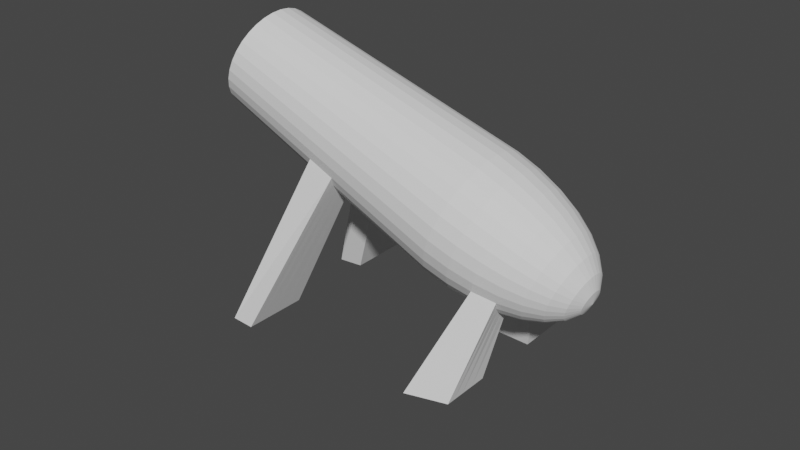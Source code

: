 # Source: Launcher.blend  (saved by Blender 2.80.75; exported with 4.5.12 LTS)
import bpy
from mathutils import Matrix  # noqa: F401  (used for matrix-valued properties, if any)

bpy.ops.wm.read_factory_settings(use_empty=True)
scene = bpy.context.scene
scene.name = 'Scene'

# ---- collections
col_collection = bpy.data.collections.new('Collection'); scene.collection.children.link(col_collection)

# ---- world
world_world = bpy.data.worlds.new('World'); scene.world = world_world
world_world.use_nodes = True; world_world.node_tree.nodes.clear()
_N = world_world.node_tree.nodes; _L = world_world.node_tree.links
n0 = _N.new('ShaderNodeOutputWorld'); n0.name = 'World Output'; n0.location = (300, 300)
n1 = _N.new('ShaderNodeBackground'); n1.name = 'Background'; n1.location = (10, 300)
n1.inputs[0].default_value = (0.05088, 0.05088, 0.05088, 1.0)
_L.new(n1.outputs[0], n0.inputs[0])
n0.is_active_output = True
world_world.color = (0.05088, 0.05088, 0.05088)
world_world.use_sun_shadow = False
world_world.sun_shadow_jitter_overblur = 0.0

# ---- meshes
me_cylinder = bpy.data.meshes.new('Cylinder')
me_cylinder.from_pydata([(0.3109, -0.5, 1.1), (-0.2891, -0.5, 1.1), (0.3109, 0.5, 1.1), (-0.2891, 0.5, 1.1), (0.0, 0.1951, 1.981), (0.0, 0.3827, 1.924), (0.0, 0.5556, 1.831), (0.0, 0.7071, 1.707), (0.0, 0.8315, 1.556), (0.0, 0.9239, 1.383), (0.0, 0.9808, 1.195), (0.0, 1.0, 1.0), (0.03806, 0.1913, 1.981), (0.07466, 0.3753, 1.924), (0.1084, 0.5449, 1.831), (0.1379, 0.6935, 1.707), (0.1622, 0.8155, 1.556), (0.1802, 0.9061, 1.383), (0.1913, 0.9619, 1.195), (0.1951, 0.9808, 1.0), (0.07466, 0.1802, 1.981), (0.1464, 0.3536, 1.924), (0.2126, 0.5133, 1.831), (0.2706, 0.6533, 1.707), (0.3182, 0.7682, 1.556), (0.3536, 0.8536, 1.383), (0.3753, 0.9061, 1.195), (0.3827, 0.9239, 1.0), (0.1084, 0.1622, 1.981), (0.2126, 0.3182, 1.924), (0.3087, 0.4619, 1.831), (0.3928, 0.5879, 1.707), (0.4619, 0.6913, 1.556), (0.5133, 0.7682, 1.383), (0.5449, 0.8155, 1.195), (0.5556, 0.8315, 1.0), (0.1379, 0.1379, 1.981), (0.2706, 0.2706, 1.924), (0.3928, 0.3928, 1.831), (0.5, 0.5, 1.707), (0.5879, 0.5879, 1.556), (0.6533, 0.6533, 1.383), (0.6935, 0.6935, 1.195), (0.7071, 0.7071, 1.0), (0.1622, 0.1084, 1.981), (0.3182, 0.2126, 1.924), (0.4619, 0.3087, 1.831), (0.5879, 0.3928, 1.707), (0.6913, 0.4619, 1.556), (0.7682, 0.5133, 1.383), (0.8155, 0.5449, 1.195), (0.8315, 0.5556, 1.0), (0.1802, 0.07466, 1.981), (0.3536, 0.1464, 1.924), (0.5133, 0.2126, 1.831), (0.6533, 0.2706, 1.707), (0.7682, 0.3182, 1.556), (0.8536, 0.3536, 1.383), (0.9061, 0.3753, 1.195), (0.9239, 0.3827, 1.0), (0.1913, 0.03806, 1.981), (0.3753, 0.07466, 1.924), (0.5449, 0.1084, 1.831), (0.6935, 0.1379, 1.707), (0.8155, 0.1622, 1.556), (0.9061, 0.1802, 1.383), (0.9619, 0.1913, 1.195), (0.9808, 0.1951, 1.0), (0.1951, -3.266e-07, 1.981), (0.3827, -3.192e-07, 1.924), (0.5556, -3.117e-07, 1.831), (0.7071, -3.192e-07, 1.707), (0.8315, -3.341e-07, 1.556), (0.9239, -2.745e-07, 1.383), (0.9808, -3.937e-07, 1.195), (1.0, -3.788e-07, 1.0), (0.1913, -0.03806, 1.981), (0.3753, -0.07466, 1.924), (0.5449, -0.1084, 1.831), (0.6935, -0.138, 1.707), (0.8155, -0.1622, 1.556), (0.9061, -0.1802, 1.383), (0.9619, -0.1913, 1.195), (0.9808, -0.1951, 1.0), (0.1802, -0.07466, 1.981), (0.3536, -0.1464, 1.924), (0.5133, -0.2126, 1.831), (0.6533, -0.2706, 1.707), (0.7682, -0.3182, 1.556), (0.8536, -0.3536, 1.383), (0.9061, -0.3753, 1.195), (0.9239, -0.3827, 1.0), (0.1622, -0.1084, 1.981), (0.3182, -0.2126, 1.924), (0.4619, -0.3087, 1.831), (0.5879, -0.3928, 1.707), (0.6913, -0.4619, 1.556), (0.7682, -0.5133, 1.383), (0.8155, -0.5449, 1.195), (0.8315, -0.5556, 1.0), (0.1379, -0.138, 1.981), (0.2706, -0.2706, 1.924), (0.3928, -0.3928, 1.831), (0.5, -0.5, 1.707), (0.5879, -0.5879, 1.556), (0.6533, -0.6533, 1.383), (0.6935, -0.6935, 1.195), (0.7071, -0.7071, 1.0), (0.1084, -0.1622, 1.981), (0.2126, -0.3182, 1.924), (0.3087, -0.4619, 1.831), (0.3928, -0.5879, 1.707), (0.4619, -0.6913, 1.556), (0.5133, -0.7682, 1.383), (0.5449, -0.8155, 1.195), (0.5556, -0.8315, 1.0), (0.07466, -0.1802, 1.981), (0.1464, -0.3536, 1.924), (0.2126, -0.5133, 1.831), (0.2706, -0.6533, 1.707), (0.3182, -0.7682, 1.556), (0.3536, -0.8536, 1.383), (0.3753, -0.9061, 1.195), (0.3827, -0.9239, 1.0), (0.03806, -0.1913, 1.981), (0.07466, -0.3753, 1.924), (0.1084, -0.5449, 1.831), (0.1379, -0.6935, 1.707), (0.1622, -0.8155, 1.556), (0.1802, -0.9061, 1.383), (0.1913, -0.9619, 1.195), (0.1951, -0.9808, 1.0), (-7.212e-09, -0.1951, 1.981), (4.122e-08, -0.3827, 1.924), (2.632e-08, -0.5556, 1.831), (-2.584e-08, -0.7071, 1.707), (-8.544e-08, -0.8315, 1.556), (6.357e-08, -0.9239, 1.383), (-8.544e-08, -0.9808, 1.195), (-1.003e-07, -1.0, 1.0), (-0.03806, -0.1913, 1.981), (-0.07466, -0.3753, 1.924), (-0.1084, -0.5449, 1.831), (-0.1379, -0.6935, 1.707), (-0.1622, -0.8155, 1.556), (-0.1802, -0.9061, 1.383), (-0.1913, -0.9619, 1.195), (-0.1951, -0.9808, 1.0), (-0.07466, -0.1802, 1.981), (-0.1464, -0.3536, 1.924), (-0.2126, -0.5133, 1.831), (-0.2706, -0.6533, 1.707), (-0.3182, -0.7682, 1.556), (-0.3536, -0.8536, 1.383), (-0.3753, -0.9061, 1.195), (-0.3827, -0.9239, 1.0), (-0.1084, -0.1622, 1.981), (-0.2126, -0.3182, 1.924), (-0.3087, -0.4619, 1.831), (-0.3928, -0.5879, 1.707), (-0.4619, -0.6913, 1.556), (-0.5133, -0.7682, 1.383), (-0.5449, -0.8155, 1.195), (-0.5556, -0.8315, 1.0), (-2.304e-07, -5.562e-07, 2.0), (-0.1379, -0.138, 1.981), (-0.2706, -0.2706, 1.924), (-0.3928, -0.3928, 1.831), (-0.5, -0.5, 1.707), (-0.5879, -0.5879, 1.556), (-0.6533, -0.6533, 1.383), (-0.6935, -0.6935, 1.195), (-0.7071, -0.7071, 1.0), (-0.1622, -0.1084, 1.981), (-0.3182, -0.2126, 1.924), (-0.4619, -0.3087, 1.831), (-0.5879, -0.3928, 1.707), (-0.6913, -0.4619, 1.556), (-0.7682, -0.5133, 1.383), (-0.8155, -0.5449, 1.195), (-0.8315, -0.5556, 1.0), (-0.1802, -0.07466, 1.981), (-0.3536, -0.1464, 1.924), (-0.5133, -0.2126, 1.831), (-0.6533, -0.2706, 1.707), (-0.7682, -0.3182, 1.556), (-0.8536, -0.3536, 1.383), (-0.9061, -0.3753, 1.195), (-0.9239, -0.3827, 1.0), (-0.1913, -0.03806, 1.981), (-0.3753, -0.07466, 1.924), (-0.5449, -0.1084, 1.831), (-0.6935, -0.1379, 1.707), (-0.8155, -0.1622, 1.556), (-0.9061, -0.1802, 1.383), (-0.9619, -0.1913, 1.195), (-0.9808, -0.1951, 1.0), (-0.1951, -3.117e-07, 1.981), (-0.3827, -2.819e-07, 1.924), (-0.5556, -2.819e-07, 1.831), (-0.7071, -1.851e-07, 1.707), (-0.8315, -1.404e-07, 1.556), (-0.9239, -3.192e-07, 1.383), (-0.9808, -9.567e-08, 1.195), (-1.0, -1.404e-07, 1.0), (-0.1913, 0.03806, 1.981), (-0.3753, 0.07466, 1.924), (-0.5449, 0.1084, 1.831), (-0.6935, 0.1379, 1.707), (-0.8155, 0.1622, 1.556), (-0.9061, 0.1802, 1.383), (-0.9619, 0.1913, 1.195), (-0.9808, 0.1951, 1.0), (-0.1802, 0.07466, 1.981), (-0.3536, 0.1464, 1.924), (-0.5133, 0.2126, 1.831), (-0.6533, 0.2706, 1.707), (-0.7682, 0.3182, 1.556), (-0.8536, 0.3536, 1.383), (-0.9061, 0.3753, 1.195), (-0.9239, 0.3827, 1.0), (-0.1622, 0.1084, 1.981), (-0.3182, 0.2126, 1.924), (-0.4619, 0.3087, 1.831), (-0.5879, 0.3928, 1.707), (-0.6913, 0.4619, 1.556), (-0.7682, 0.5133, 1.383), (-0.8155, 0.5449, 1.195), (-0.8315, 0.5556, 1.0), (-0.1379, 0.1379, 1.981), (-0.2706, 0.2706, 1.924), (-0.3928, 0.3928, 1.831), (-0.5, 0.5, 1.707), (-0.5879, 0.5879, 1.556), (-0.6533, 0.6533, 1.383), (-0.6935, 0.6935, 1.195), (-0.7071, 0.7071, 1.0), (-0.1084, 0.1622, 1.981), (-0.2126, 0.3182, 1.924), (-0.3087, 0.4619, 1.831), (-0.3928, 0.5879, 1.707), (-0.4619, 0.6913, 1.556), (-0.5133, 0.7682, 1.383), (-0.5449, 0.8155, 1.195), (-0.5556, 0.8315, 1.0), (-0.07466, 0.1802, 1.981), (-0.1464, 0.3536, 1.924), (-0.2126, 0.5133, 1.831), (-0.2706, 0.6533, 1.707), (-0.3182, 0.7682, 1.556), (-0.3536, 0.8536, 1.383), (-0.3753, 0.9061, 1.195), (-0.3827, 0.9239, 1.0), (-0.03806, 0.1913, 1.981), (-0.07466, 0.3753, 1.924), (-0.1084, 0.5449, 1.831), (-0.1379, 0.6935, 1.707), (-0.1622, 0.8155, 1.556), (-0.1802, 0.9061, 1.383), (-0.1913, 0.9619, 1.195), (-0.1951, 0.9808, 1.0), (2.261e-08, 0.8, -1.0), (0.1561, 0.7846, -1.0), (0.3061, 0.7391, -1.0), (0.4445, 0.6652, -1.0), (0.5657, 0.5657, -1.0), (0.6652, 0.4445, -1.0), (0.7391, 0.3061, -1.0), (0.7846, 0.1561, -1.0), (0.8, 1.174e-07, -1.0), (0.7846, -0.1561, -1.0), (0.7391, -0.3061, -1.0), (0.6652, -0.4445, -1.0), (0.5657, -0.5657, -1.0), (0.4445, -0.6652, -1.0), (0.3061, -0.7391, -1.0), (0.1561, -0.7846, -1.0), (-2.381e-07, -0.8, -1.0), (-0.1561, -0.7846, -1.0), (-0.3061, -0.7391, -1.0), (-0.4445, -0.6652, -1.0), (-0.5657, -0.5657, -1.0), (-0.6652, -0.4445, -1.0), (-0.7391, -0.3061, -1.0), (-0.7846, -0.1561, -1.0), (-0.8, 8.295e-07, -1.0), (-0.7846, 0.1561, -1.0), (-0.7391, 0.3061, -1.0), (-0.6652, 0.4445, -1.0), (-0.5657, 0.5657, -1.0), (-0.4445, 0.6652, -1.0), (-0.3061, 0.7391, -1.0), (-0.1561, 0.7846, -1.0), (0.5972, -0.5, -1.0), (0.5972, 0.5, -1.0), (-0.5755, -0.5, -1.0), (-0.5755, 0.5, -1.0), (-0.5755, 0.2869, -1.0), (0.9154, 0.1821, 0.3333), (0.85, 0.1691, -0.3333), (0.9333, -2.134e-07, 0.3333), (0.8667, -4.8e-08, -0.3333), (0.9154, -0.1821, 0.3333), (0.85, -0.1691, -0.3333), (0.8623, -0.3572, 0.3333), (0.8007, -0.3317, -0.3333), (0.776, -0.5185, 0.3333), (0.7206, -0.4815, -0.3333), (0.66, -0.66, 0.3333), (0.6128, -0.6128, -0.3333), (0.5185, -0.776, 0.3333), (0.4815, -0.7206, -0.3333), (0.3572, -0.8623, 0.3333), (0.3317, -0.8007, -0.3333), (0.1821, -0.9154, 0.3333), (0.1691, -0.85, -0.3333), (-1.463e-07, -0.9333, 0.3333), (-1.922e-07, -0.8667, -0.3333), (0.8623, 0.3572, 0.3333), (0.8007, 0.3317, -0.3333), (0.776, 0.5185, 0.3333), (0.7206, 0.4815, -0.3333), (0.66, 0.66, 0.3333), (0.6128, 0.6128, -0.3333), (0.5185, 0.776, 0.3333), (0.4815, 0.7206, -0.3333), (0.3572, 0.8623, 0.3333), (0.3317, 0.8007, -0.3333), (0.1821, 0.9154, 0.3333), (0.1691, 0.85, -0.3333), (7.536e-09, 0.9333, 0.3333), (1.507e-08, 0.8667, -0.3333), (-0.1821, 0.9154, 0.3333), (-0.1691, 0.85, -0.3333), (-0.3572, 0.8623, 0.3333), (-0.3317, 0.8007, -0.3333), (-0.5185, 0.776, 0.3333), (-0.4815, 0.7206, -0.3333), (-0.66, 0.66, 0.3333), (-0.6128, 0.6128, -0.3333), (-0.776, 0.5185, 0.3333), (-0.7206, 0.4815, -0.3333), (-0.8623, 0.3572, 0.3333), (-0.8007, 0.3317, -0.3333), (-0.9154, 0.1821, 0.3333), (-0.85, 0.1691, -0.3333), (-0.9333, 1.829e-07, 0.3333), (-0.8667, 5.062e-07, -0.3333), (-0.9154, -0.1821, 0.3333), (-0.85, -0.1691, -0.3333), (-0.8623, -0.3572, 0.3333), (-0.8007, -0.3317, -0.3333), (-0.776, -0.5185, 0.3333), (-0.7206, -0.4815, -0.3333), (-0.66, -0.66, 0.3333), (-0.6128, -0.6128, -0.3333), (-0.5185, -0.776, 0.3333), (-0.4815, -0.7206, -0.3333), (-0.3572, -0.8623, 0.3333), (-0.3317, -0.8007, -0.3333), (-0.1821, -0.9154, 0.3333), (-0.1691, -0.85, -0.3333), (1.75, 1.303, 1.647), (2.0, 1.447, 1.353), (1.75, 1.172, 1.647), (2.0, 1.303, 1.353), (1.75, 0.997, 1.647), (2.0, 1.108, 1.353), (1.75, 0.7833, 1.647), (2.0, 0.8704, 1.353), (1.75, 0.5396, 1.647), (2.0, 0.5995, 1.353), (1.75, -0.5396, 1.647), (2.0, -0.5995, 1.353), (1.75, -0.7833, 1.647), (2.0, -0.8704, 1.353), (1.75, -0.997, 1.647), (2.0, -1.108, 1.353), (1.75, -1.172, 1.647), (2.0, -1.303, 1.353), (1.75, -1.303, 1.647), (2.0, -1.447, 1.353), (0.8936, 0.1777, 0.1111), (0.8718, 0.1734, -0.1111), (0.9111, -1.583e-07, 0.1111), (0.8889, -1.031e-07, -0.1111), (0.8936, -0.1777, 0.1111), (0.8718, -0.1734, -0.1111), (0.8418, -0.3487, 0.1111), (0.8212, -0.3402, -0.1111), (0.7576, -0.5062, 0.1111), (0.7391, -0.4938, -0.1111), (0.6443, -0.6443, 0.1111), (0.6285, -0.6285, -0.1111), (0.5062, -0.7576, 0.1111), (0.4938, -0.7391, -0.1111), (0.3487, -0.8418, 0.1111), (0.3402, -0.8212, -0.1111), (0.1777, -0.8936, 0.1111), (0.1734, -0.8718, -0.1111), (-1.616e-07, -0.9111, 0.1111), (-1.769e-07, -0.8889, -0.1111), (0.8418, 0.3487, 0.1111), (0.8212, 0.3402, -0.1111), (0.7576, 0.5062, 0.1111), (0.7391, 0.4938, -0.1111), (0.6443, 0.6443, 0.1111), (0.6285, 0.6285, -0.1111), (0.5062, 0.7576, 0.1111), (0.4938, 0.7391, -0.1111), (0.3487, 0.8418, 0.1111), (0.3402, 0.8212, -0.1111), (0.1777, 0.8936, 0.1111), (0.1734, 0.8718, -0.1111), (1.005e-08, 0.9111, 0.1111), (1.256e-08, 0.8889, -0.1111), (-0.1777, 0.8936, 0.1111), (-0.1734, 0.8718, -0.1111), (-0.3487, 0.8418, 0.1111), (-0.3402, 0.8212, -0.1111), (-0.5062, 0.7576, 0.1111), (-0.4938, 0.7391, -0.1111), (-0.6443, 0.6443, 0.1111), (-0.6285, 0.6285, -0.1111), (-0.7576, 0.5062, 0.1111), (-0.7391, 0.4938, -0.1111), (-0.8418, 0.3487, 0.1111), (-0.8212, 0.3402, -0.1111), (-0.8936, 0.1777, 0.1111), (-0.8718, 0.1734, -0.1111), (-0.9111, 2.907e-07, 0.1111), (-0.8889, 3.984e-07, -0.1111), (-0.8936, -0.1777, 0.1111), (-0.8718, -0.1734, -0.1111), (-0.8418, -0.3487, 0.1111), (-0.8212, -0.3402, -0.1111), (-0.7576, -0.5062, 0.1111), (-0.7391, -0.4938, -0.1111), (-0.6443, -0.6443, 0.1111), (-0.6285, -0.6285, -0.1111), (-0.5062, -0.7576, 0.1111), (-0.4938, -0.7391, -0.1111), (-0.3487, -0.8418, 0.1111), (-0.3402, -0.8212, -0.1111), (-0.1777, -0.8936, 0.1111), (-0.1734, -0.8718, -0.1111), (2.848, -0.6973, 0.09029), (3.002, -0.6803, -0.09029), (2.848, -1.012, 0.09029), (3.002, -0.9877, -0.09029), (2.848, -1.289, 0.09029), (3.002, -1.257, -0.09029), (2.848, -1.515, 0.09029), (3.002, -1.478, -0.09029), (2.848, -1.684, 0.09029), (3.002, -1.642, -0.09029), (2.848, 0.6973, 0.09029), (3.002, 0.6803, -0.09029), (2.848, 1.012, 0.09029), (3.002, 0.9877, -0.09029), (2.848, 1.289, 0.09029), (3.002, 1.257, -0.09029), (2.848, 1.515, 0.09029), (3.002, 1.478, -0.09029), (2.848, 1.684, 0.09029), (3.002, 1.642, -0.09029)], [], [(2, 0, 1, 3), (0, 293, 295, 1), (3, 1, 295, 297, 296), (6, 5, 13, 14), (7, 6, 14, 15), (8, 7, 15, 16), (9, 8, 16, 17), (10, 9, 17, 18), (11, 10, 18, 19), (4, 164, 12), (5, 4, 12, 13), (13, 12, 20, 21), (14, 13, 21, 22), (15, 14, 22, 23), (16, 15, 23, 24), (17, 16, 24, 25), (18, 17, 25, 26), (19, 18, 26, 27), (12, 164, 20), (41, 33, 365, 367), (26, 25, 33, 34), (27, 26, 34, 35), (20, 164, 28), (21, 20, 28, 29), (22, 21, 29, 30), (23, 22, 30, 31), (24, 23, 31, 32), (29, 28, 36, 37), (30, 29, 37, 38), (31, 30, 38, 39), (32, 31, 39, 40), (56, 57, 371, 370), (34, 33, 41, 42), (35, 34, 42, 43), (28, 164, 36), (57, 49, 369, 371), (42, 41, 49, 50), (43, 42, 50, 51), (36, 164, 44), (37, 36, 44, 45), (38, 37, 45, 46), (39, 38, 46, 47), (40, 39, 47, 48), (46, 45, 53, 54), (47, 46, 54, 55), (48, 47, 55, 56), (25, 24, 362, 363), (50, 49, 57, 58), (51, 50, 58, 59), (44, 164, 52), (45, 44, 52, 53), (58, 57, 65, 66), (59, 58, 66, 67), (52, 164, 60), (53, 52, 60, 61), (54, 53, 61, 62), (55, 54, 62, 63), (56, 55, 63, 64), (57, 56, 64, 65), (63, 62, 70, 71), (64, 63, 71, 72), (65, 64, 72, 73), (66, 65, 73, 74), (67, 66, 74, 75), (60, 164, 68), (61, 60, 68, 69), (62, 61, 69, 70), (75, 74, 82, 83), (68, 164, 76), (69, 68, 76, 77), (70, 69, 77, 78), (71, 70, 78, 79), (72, 71, 79, 80), (73, 72, 80, 81), (74, 73, 81, 82), (79, 78, 86, 87), (80, 79, 87, 88), (81, 80, 88, 89), (82, 81, 89, 90), (83, 82, 90, 91), (76, 164, 84), (77, 76, 84, 85), (78, 77, 85, 86), (91, 90, 98, 99), (84, 164, 92), (85, 84, 92, 93), (86, 85, 93, 94), (87, 86, 94, 95), (88, 87, 95, 96), (32, 40, 366, 364), (90, 89, 97, 98), (96, 95, 103, 104), (121, 113, 379, 381), (98, 97, 105, 106), (99, 98, 106, 107), (92, 164, 100), (93, 92, 100, 101), (94, 93, 101, 102), (95, 94, 102, 103), (100, 164, 108), (101, 100, 108, 109), (102, 101, 109, 110), (103, 102, 110, 111), (104, 103, 111, 112), (105, 97, 375, 377), (106, 105, 113, 114), (107, 106, 114, 115), (112, 111, 119, 120), (48, 56, 370, 368), (114, 113, 121, 122), (115, 114, 122, 123), (108, 164, 116), (109, 108, 116, 117), (110, 109, 117, 118), (111, 110, 118, 119), (117, 116, 124, 125), (118, 117, 125, 126), (119, 118, 126, 127), (120, 119, 127, 128), (121, 120, 128, 129), (122, 121, 129, 130), (123, 122, 130, 131), (116, 164, 124), (129, 128, 136, 137), (130, 129, 137, 138), (131, 130, 138, 139), (124, 164, 132), (125, 124, 132, 133), (126, 125, 133, 134), (127, 126, 134, 135), (128, 127, 135, 136), (134, 133, 141, 142), (135, 134, 142, 143), (136, 135, 143, 144), (137, 136, 144, 145), (138, 137, 145, 146), (139, 138, 146, 147), (132, 164, 140), (133, 132, 140, 141), (146, 145, 153, 154), (147, 146, 154, 155), (140, 164, 148), (141, 140, 148, 149), (142, 141, 149, 150), (143, 142, 150, 151), (144, 143, 151, 152), (145, 144, 152, 153), (150, 149, 157, 158), (151, 150, 158, 159), (152, 151, 159, 160), (153, 152, 160, 161), (154, 153, 161, 162), (155, 154, 162, 163), (148, 164, 156), (149, 148, 156, 157), (162, 161, 170, 171), (163, 162, 171, 172), (156, 164, 165), (157, 156, 165, 166), (158, 157, 166, 167), (159, 158, 167, 168), (160, 159, 168, 169), (161, 160, 169, 170), (168, 167, 175, 176), (169, 168, 176, 177), (170, 169, 177, 178), (171, 170, 178, 179), (172, 171, 179, 180), (165, 164, 173), (166, 165, 173, 174), (167, 166, 174, 175), (180, 179, 187, 188), (173, 164, 181), (174, 173, 181, 182), (175, 174, 182, 183), (176, 175, 183, 184), (177, 176, 184, 185), (178, 177, 185, 186), (179, 178, 186, 187), (184, 183, 191, 192), (185, 184, 192, 193), (186, 185, 193, 194), (187, 186, 194, 195), (188, 187, 195, 196), (181, 164, 189), (182, 181, 189, 190), (183, 182, 190, 191), (196, 195, 203, 204), (189, 164, 197), (190, 189, 197, 198), (191, 190, 198, 199), (192, 191, 199, 200), (193, 192, 200, 201), (194, 193, 201, 202), (195, 194, 202, 203), (201, 200, 208, 209), (202, 201, 209, 210), (203, 202, 210, 211), (204, 203, 211, 212), (197, 164, 205), (198, 197, 205, 206), (199, 198, 206, 207), (200, 199, 207, 208), (206, 205, 213, 214), (207, 206, 214, 215), (208, 207, 215, 216), (209, 208, 216, 217), (210, 209, 217, 218), (211, 210, 218, 219), (212, 211, 219, 220), (205, 164, 213), (218, 217, 225, 226), (219, 218, 226, 227), (220, 219, 227, 228), (213, 164, 221), (214, 213, 221, 222), (215, 214, 222, 223), (216, 215, 223, 224), (217, 216, 224, 225), (222, 221, 229, 230), (223, 222, 230, 231), (224, 223, 231, 232), (225, 224, 232, 233), (226, 225, 233, 234), (227, 226, 234, 235), (228, 227, 235, 236), (221, 164, 229), (234, 233, 241, 242), (235, 234, 242, 243), (236, 235, 243, 244), (229, 164, 237), (230, 229, 237, 238), (231, 230, 238, 239), (232, 231, 239, 240), (233, 232, 240, 241), (239, 238, 246, 247), (240, 239, 247, 248), (241, 240, 248, 249), (242, 241, 249, 250), (243, 242, 250, 251), (244, 243, 251, 252), (237, 164, 245), (238, 237, 245, 246), (251, 250, 258, 259), (252, 251, 259, 260), (245, 164, 253), (246, 245, 253, 254), (247, 246, 254, 255), (248, 247, 255, 256), (249, 248, 256, 257), (250, 249, 257, 258), (255, 254, 5, 6), (256, 255, 6, 7), (257, 256, 7, 8), (258, 257, 8, 9), (259, 258, 9, 10), (260, 259, 10, 11), (253, 164, 4), (254, 253, 4, 5), (301, 269, 268, 299), (303, 270, 269, 301), (305, 271, 270, 303), (307, 272, 271, 305), (309, 273, 272, 307), (311, 274, 273, 309), (313, 275, 274, 311), (315, 276, 275, 313), (317, 277, 276, 315), (261, 262, 263, 264, 265, 266, 267, 268, 269, 270, 271, 272, 273, 293, 294, 296, 297, 287, 288, 289, 290, 291, 292), (299, 268, 267, 319), (319, 267, 266, 321), (321, 266, 265, 323), (323, 265, 264, 325), (325, 264, 263, 327), (327, 263, 262, 329), (329, 262, 261, 331), (331, 261, 292, 333), (333, 292, 291, 335), (335, 291, 290, 337), (337, 290, 289, 339), (339, 289, 288, 341), (341, 288, 287, 343), (343, 287, 286, 345), (345, 286, 285, 347), (347, 285, 284, 349), (349, 284, 283, 351), (351, 283, 282, 353), (353, 282, 281, 355), (355, 281, 280, 357), (357, 280, 279, 359), (359, 279, 278, 361), (361, 278, 277, 317), (294, 2, 3, 296), (287, 297, 295, 293, 273, 274, 275, 276, 277, 278, 279, 280, 281, 282, 283, 284, 285, 286), (293, 0, 2, 294), (147, 360, 316, 139), (445, 361, 317, 401), (155, 358, 360, 147), (443, 359, 361, 445), (163, 356, 358, 155), (441, 357, 359, 443), (172, 354, 356, 163), (439, 355, 357, 441), (180, 352, 354, 172), (437, 353, 355, 439), (188, 350, 352, 180), (435, 351, 353, 437), (196, 348, 350, 188), (433, 349, 351, 435), (204, 346, 348, 196), (431, 347, 349, 433), (212, 344, 346, 204), (429, 345, 347, 431), (220, 342, 344, 212), (427, 343, 345, 429), (228, 340, 342, 220), (425, 341, 343, 427), (236, 338, 340, 228), (423, 339, 341, 425), (244, 336, 338, 236), (421, 337, 339, 423), (252, 334, 336, 244), (419, 335, 337, 421), (260, 332, 334, 252), (417, 333, 335, 419), (11, 330, 332, 260), (415, 331, 333, 417), (19, 328, 330, 11), (413, 329, 331, 415), (27, 326, 328, 19), (411, 327, 329, 413), (35, 324, 326, 27), (409, 325, 327, 411), (43, 322, 324, 35), (407, 323, 325, 409), (51, 320, 322, 43), (405, 321, 323, 407), (59, 318, 320, 51), (403, 319, 321, 405), (67, 298, 318, 59), (383, 299, 319, 403), (139, 316, 314, 131), (401, 317, 315, 399), (131, 314, 312, 123), (399, 315, 313, 397), (123, 312, 310, 115), (397, 313, 311, 395), (115, 310, 308, 107), (395, 311, 309, 393), (107, 308, 306, 99), (393, 309, 307, 391), (99, 306, 304, 91), (391, 307, 305, 389), (91, 304, 302, 83), (389, 305, 303, 387), (83, 302, 300, 75), (387, 303, 301, 385), (75, 300, 298, 67), (385, 301, 299, 383), (363, 362, 364, 365), (365, 364, 366, 367), (367, 366, 368, 369), (369, 368, 370, 371), (373, 372, 374, 375), (375, 374, 376, 377), (377, 376, 378, 379), (379, 378, 380, 381), (89, 88, 372, 373), (120, 121, 381, 380), (104, 112, 378, 376), (33, 25, 363, 365), (88, 96, 374, 372), (49, 41, 367, 369), (113, 105, 377, 379), (24, 32, 364, 362), (97, 89, 373, 375), (40, 48, 368, 366), (96, 104, 376, 374), (112, 120, 380, 378), (300, 384, 382, 298), (384, 385, 383, 382), (302, 386, 384, 300), (386, 387, 385, 384), (304, 388, 386, 302), (388, 389, 387, 386), (306, 390, 388, 304), (402, 403, 457, 456), (308, 392, 390, 306), (405, 407, 461, 459), (310, 394, 392, 308), (390, 392, 450, 448), (312, 396, 394, 310), (406, 404, 458, 460), (314, 398, 396, 312), (398, 399, 397, 396), (316, 400, 398, 314), (400, 401, 399, 398), (298, 382, 402, 318), (382, 383, 403, 402), (318, 402, 404, 320), (391, 389, 447, 449), (320, 404, 406, 322), (403, 405, 459, 457), (322, 406, 408, 324), (388, 390, 448, 446), (324, 408, 410, 326), (397, 395, 453, 455), (326, 410, 412, 328), (410, 411, 413, 412), (328, 412, 414, 330), (412, 413, 415, 414), (330, 414, 416, 332), (414, 415, 417, 416), (332, 416, 418, 334), (416, 417, 419, 418), (334, 418, 420, 336), (418, 419, 421, 420), (336, 420, 422, 338), (420, 421, 423, 422), (338, 422, 424, 340), (422, 423, 425, 424), (340, 424, 426, 342), (424, 425, 427, 426), (342, 426, 428, 344), (426, 427, 429, 428), (344, 428, 430, 346), (428, 429, 431, 430), (346, 430, 432, 348), (430, 431, 433, 432), (348, 432, 434, 350), (432, 433, 435, 434), (350, 434, 436, 352), (434, 435, 437, 436), (352, 436, 438, 354), (436, 437, 439, 438), (354, 438, 440, 356), (438, 439, 441, 440), (356, 440, 442, 358), (440, 441, 443, 442), (358, 442, 444, 360), (442, 443, 445, 444), (360, 444, 400, 316), (444, 445, 401, 400), (448, 449, 447, 446), (450, 451, 449, 448), (452, 453, 451, 450), (454, 455, 453, 452), (456, 457, 459, 458), (458, 459, 461, 460), (460, 461, 463, 462), (462, 463, 465, 464), (393, 391, 449, 451), (408, 406, 460, 462), (411, 410, 464, 465), (389, 388, 446, 447), (392, 394, 452, 450), (407, 409, 463, 461), (396, 397, 455, 454), (395, 393, 451, 453), (410, 408, 462, 464), (394, 396, 454, 452), (409, 411, 465, 463), (404, 402, 456, 458)])
_uv = me_cylinder.uv_layers.new(name='UVMap')
_uv.uv.foreach_set('vector', [0.375, 0.5, 0.375, 0.75, 0.625, 0.75, 0.625, 0.5, 0.375, 0.75, 0.375, 0.9886, 0.625, 0.9886, 0.625, 0.75, 0.625, 0.5, 0.625, 0.75, 0.8636, 0.75, 0.8636, 0.5533, 0.8636, 0.5, 0.75, 0.8125, 0.75, 0.875, 0.7188, 0.875, 0.7188, 0.8125, 0.75, 0.75, 0.75, 0.8125, 0.7188, 0.8125, 0.7188, 0.75, 0.75, 0.6875, 0.75, 0.75, 0.7188, 0.75, 0.7188, 0.6875, 0.75, 0.625, 0.75, 0.6875, 0.7188, 0.6875, 0.7188, 0.625, 0.75, 0.5625, 0.75, 0.625, 0.7188, 0.625, 0.7188, 0.5625, 0.75, 0.5, 0.75, 0.5625, 0.7188, 0.5625, 0.7188, 0.5, 0.75, 0.9375, 0.7344, 1.0, 0.7187, 0.9375, 0.75, 0.875, 0.75, 0.9375, 0.7187, 0.9375, 0.7188, 0.875, 0.7188, 0.875, 0.7187, 0.9375, 0.6875, 0.9375, 0.6875, 0.875, 0.7188, 0.8125, 0.7188, 0.875, 0.6875, 0.875, 0.6875, 0.8125, 0.7188, 0.75, 0.7188, 0.8125, 0.6875, 0.8125, 0.6875, 0.75, 0.7188, 0.6875, 0.7188, 0.75, 0.6875, 0.75, 0.6875, 0.6875, 0.7188, 0.625, 0.7188, 0.6875, 0.6875, 0.6875, 0.6875, 0.625, 0.7188, 0.5625, 0.7188, 0.625, 0.6875, 0.625, 0.6875, 0.5625, 0.7188, 0.5, 0.7188, 0.5625, 0.6875, 0.5625, 0.6875, 0.5, 0.7187, 0.9375, 0.7031, 1.0, 0.6875, 0.9375, 0.625, 0.625, 0.6562, 0.625, 0.6562, 0.625, 0.625, 0.625, 0.6875, 0.5625, 0.6875, 0.625, 0.6562, 0.625, 0.6562, 0.5625, 0.6875, 0.5, 0.6875, 0.5625, 0.6562, 0.5625, 0.6562, 0.5, 0.6875, 0.9375, 0.6719, 1.0, 0.6562, 0.9375, 0.6875, 0.875, 0.6875, 0.9375, 0.6562, 0.9375, 0.6562, 0.875, 0.6875, 0.8125, 0.6875, 0.875, 0.6562, 0.875, 0.6562, 0.8125, 0.6875, 0.75, 0.6875, 0.8125, 0.6562, 0.8125, 0.6562, 0.75, 0.6875, 0.6875, 0.6875, 0.75, 0.6562, 0.75, 0.6562, 0.6875, 0.6562, 0.875, 0.6562, 0.9375, 0.625, 0.9375, 0.625, 0.875, 0.6562, 0.8125, 0.6562, 0.875, 0.625, 0.875, 0.625, 0.8125, 0.6562, 0.75, 0.6562, 0.8125, 0.625, 0.8125, 0.625, 0.75, 0.6562, 0.6875, 0.6562, 0.75, 0.625, 0.75, 0.625, 0.6875, 0.5625, 0.6875, 0.5625, 0.625, 0.5625, 0.625, 0.5625, 0.6875, 0.6562, 0.5625, 0.6562, 0.625, 0.625, 0.625, 0.625, 0.5625, 0.6562, 0.5, 0.6562, 0.5625, 0.625, 0.5625, 0.625, 0.5, 0.6562, 0.9375, 0.6406, 1.0, 0.625, 0.9375, 0.5625, 0.625, 0.5937, 0.625, 0.5937, 0.625, 0.5625, 0.625, 0.625, 0.5625, 0.625, 0.625, 0.5937, 0.625, 0.5937, 0.5625, 0.625, 0.5, 0.625, 0.5625, 0.5937, 0.5625, 0.5937, 0.5, 0.625, 0.9375, 0.6094, 1.0, 0.5937, 0.9375, 0.625, 0.875, 0.625, 0.9375, 0.5937, 0.9375, 0.5937, 0.875, 0.625, 0.8125, 0.625, 0.875, 0.5937, 0.875, 0.5937, 0.8125, 0.625, 0.75, 0.625, 0.8125, 0.5937, 0.8125, 0.5937, 0.75, 0.625, 0.6875, 0.625, 0.75, 0.5937, 0.75, 0.5937, 0.6875, 0.5937, 0.8125, 0.5937, 0.875, 0.5625, 0.875, 0.5625, 0.8125, 0.5937, 0.75, 0.5937, 0.8125, 0.5625, 0.8125, 0.5625, 0.75, 0.5937, 0.6875, 0.5937, 0.75, 0.5625, 0.75, 0.5625, 0.6875, 0.6875, 0.625, 0.6875, 0.6875, 0.6875, 0.6875, 0.6875, 0.625, 0.5937, 0.5625, 0.5937, 0.625, 0.5625, 0.625, 0.5625, 0.5625, 0.5937, 0.5, 0.5937, 0.5625, 0.5625, 0.5625, 0.5625, 0.5, 0.5937, 0.9375, 0.5781, 1.0, 0.5625, 0.9375, 0.5937, 0.875, 0.5937, 0.9375, 0.5625, 0.9375, 0.5625, 0.875, 0.5625, 0.5625, 0.5625, 0.625, 0.5312, 0.625, 0.5312, 0.5625, 0.5625, 0.5, 0.5625, 0.5625, 0.5312, 0.5625, 0.5312, 0.5, 0.5625, 0.9375, 0.5469, 1.0, 0.5312, 0.9375, 0.5625, 0.875, 0.5625, 0.9375, 0.5312, 0.9375, 0.5312, 0.875, 0.5625, 0.8125, 0.5625, 0.875, 0.5312, 0.875, 0.5312, 0.8125, 0.5625, 0.75, 0.5625, 0.8125, 0.5312, 0.8125, 0.5312, 0.75, 0.5625, 0.6875, 0.5625, 0.75, 0.5312, 0.75, 0.5312, 0.6875, 0.5625, 0.625, 0.5625, 0.6875, 0.5312, 0.6875, 0.5312, 0.625, 0.5312, 0.75, 0.5312, 0.8125, 0.5, 0.8125, 0.5, 0.75, 0.5312, 0.6875, 0.5312, 0.75, 0.5, 0.75, 0.5, 0.6875, 0.5312, 0.625, 0.5312, 0.6875, 0.5, 0.6875, 0.5, 0.625, 0.5312, 0.5625, 0.5312, 0.625, 0.5, 0.625, 0.5, 0.5625, 0.5312, 0.5, 0.5312, 0.5625, 0.5, 0.5625, 0.5, 0.5, 0.5312, 0.9375, 0.5156, 1.0, 0.5, 0.9375, 0.5312, 0.875, 0.5312, 0.9375, 0.5, 0.9375, 0.5, 0.875, 0.5312, 0.8125, 0.5312, 0.875, 0.5, 0.875, 0.5, 0.8125, 0.5, 0.5, 0.5, 0.5625, 0.4687, 0.5625, 0.4687, 0.5, 0.5, 0.9375, 0.4844, 1.0, 0.4687, 0.9375, 0.5, 0.875, 0.5, 0.9375, 0.4687, 0.9375, 0.4687, 0.875, 0.5, 0.8125, 0.5, 0.875, 0.4687, 0.875, 0.4687, 0.8125, 0.5, 0.75, 0.5, 0.8125, 0.4687, 0.8125, 0.4687, 0.75, 0.5, 0.6875, 0.5, 0.75, 0.4687, 0.75, 0.4687, 0.6875, 0.5, 0.625, 0.5, 0.6875, 0.4687, 0.6875, 0.4687, 0.625, 0.5, 0.5625, 0.5, 0.625, 0.4687, 0.625, 0.4687, 0.5625, 0.4687, 0.75, 0.4687, 0.8125, 0.4375, 0.8125, 0.4375, 0.75, 0.4687, 0.6875, 0.4687, 0.75, 0.4375, 0.75, 0.4375, 0.6875, 0.4687, 0.625, 0.4687, 0.6875, 0.4375, 0.6875, 0.4375, 0.625, 0.4687, 0.5625, 0.4687, 0.625, 0.4375, 0.625, 0.4375, 0.5625, 0.4687, 0.5, 0.4687, 0.5625, 0.4375, 0.5625, 0.4375, 0.5, 0.4687, 0.9375, 0.4531, 1.0, 0.4375, 0.9375, 0.4687, 0.875, 0.4687, 0.9375, 0.4375, 0.9375, 0.4375, 0.875, 0.4687, 0.8125, 0.4687, 0.875, 0.4375, 0.875, 0.4375, 0.8125, 0.4375, 0.5, 0.4375, 0.5625, 0.4062, 0.5625, 0.4062, 0.5, 0.4375, 0.9375, 0.4219, 1.0, 0.4062, 0.9375, 0.4375, 0.875, 0.4375, 0.9375, 0.4062, 0.9375, 0.4062, 0.875, 0.4375, 0.8125, 0.4375, 0.875, 0.4062, 0.875, 0.4062, 0.8125, 0.4375, 0.75, 0.4375, 0.8125, 0.4062, 0.8125, 0.4062, 0.75, 0.4375, 0.6875, 0.4375, 0.75, 0.4062, 0.75, 0.4062, 0.6875, 0.6562, 0.6875, 0.625, 0.6875, 0.625, 0.6875, 0.6562, 0.6875, 0.4375, 0.5625, 0.4375, 0.625, 0.4062, 0.625, 0.4062, 0.5625, 0.4062, 0.6875, 0.4062, 0.75, 0.375, 0.75, 0.375, 0.6875, 0.3125, 0.625, 0.3437, 0.625, 0.3437, 0.625, 0.3125, 0.625, 0.4062, 0.5625, 0.4062, 0.625, 0.375, 0.625, 0.375, 0.5625, 0.4062, 0.5, 0.4062, 0.5625, 0.375, 0.5625, 0.375, 0.5, 0.4062, 0.9375, 0.3906, 1.0, 0.375, 0.9375, 0.4062, 0.875, 0.4062, 0.9375, 0.375, 0.9375, 0.375, 0.875, 0.4062, 0.8125, 0.4062, 0.875, 0.375, 0.875, 0.375, 0.8125, 0.4062, 0.75, 0.4062, 0.8125, 0.375, 0.8125, 0.375, 0.75, 0.375, 0.9375, 0.3594, 1.0, 0.3437, 0.9375, 0.375, 0.875, 0.375, 0.9375, 0.3437, 0.9375, 0.3437, 0.875, 0.375, 0.8125, 0.375, 0.875, 0.3437, 0.875, 0.3437, 0.8125, 0.375, 0.75, 0.375, 0.8125, 0.3437, 0.8125, 0.3437, 0.75, 0.375, 0.6875, 0.375, 0.75, 0.3437, 0.75, 0.3437, 0.6875, 0.375, 0.625, 0.4062, 0.625, 0.4062, 0.625, 0.375, 0.625, 0.375, 0.5625, 0.375, 0.625, 0.3437, 0.625, 0.3437, 0.5625, 0.375, 0.5, 0.375, 0.5625, 0.3437, 0.5625, 0.3437, 0.5, 0.3437, 0.6875, 0.3437, 0.75, 0.3125, 0.75, 0.3125, 0.6875, 0.5937, 0.6875, 0.5625, 0.6875, 0.5625, 0.6875, 0.5937, 0.6875, 0.3437, 0.5625, 0.3437, 0.625, 0.3125, 0.625, 0.3125, 0.5625, 0.3437, 0.5, 0.3437, 0.5625, 0.3125, 0.5625, 0.3125, 0.5, 0.3437, 0.9375, 0.3281, 1.0, 0.3125, 0.9375, 0.3437, 0.875, 0.3437, 0.9375, 0.3125, 0.9375, 0.3125, 0.875, 0.3437, 0.8125, 0.3437, 0.875, 0.3125, 0.875, 0.3125, 0.8125, 0.3437, 0.75, 0.3437, 0.8125, 0.3125, 0.8125, 0.3125, 0.75, 0.3125, 0.875, 0.3125, 0.9375, 0.2812, 0.9375, 0.2812, 0.875, 0.3125, 0.8125, 0.3125, 0.875, 0.2812, 0.875, 0.2812, 0.8125, 0.3125, 0.75, 0.3125, 0.8125, 0.2812, 0.8125, 0.2812, 0.75, 0.3125, 0.6875, 0.3125, 0.75, 0.2812, 0.75, 0.2812, 0.6875, 0.3125, 0.625, 0.3125, 0.6875, 0.2812, 0.6875, 0.2812, 0.625, 0.3125, 0.5625, 0.3125, 0.625, 0.2812, 0.625, 0.2812, 0.5625, 0.3125, 0.5, 0.3125, 0.5625, 0.2812, 0.5625, 0.2812, 0.5, 0.3125, 0.9375, 0.2969, 1.0, 0.2812, 0.9375, 0.2812, 0.625, 0.2812, 0.6875, 0.25, 0.6875, 0.25, 0.625, 0.2812, 0.5625, 0.2812, 0.625, 0.25, 0.625, 0.25, 0.5625, 0.2812, 0.5, 0.2812, 0.5625, 0.25, 0.5625, 0.25, 0.5, 0.2812, 0.9375, 0.2656, 1.0, 0.25, 0.9375, 0.2812, 0.875, 0.2812, 0.9375, 0.25, 0.9375, 0.25, 0.875, 0.2812, 0.8125, 0.2812, 0.875, 0.25, 0.875, 0.25, 0.8125, 0.2812, 0.75, 0.2812, 0.8125, 0.25, 0.8125, 0.25, 0.75, 0.2812, 0.6875, 0.2812, 0.75, 0.25, 0.75, 0.25, 0.6875, 0.25, 0.8125, 0.25, 0.875, 0.2188, 0.875, 0.2188, 0.8125, 0.25, 0.75, 0.25, 0.8125, 0.2188, 0.8125, 0.2187, 0.75, 0.25, 0.6875, 0.25, 0.75, 0.2187, 0.75, 0.2187, 0.6875, 0.25, 0.625, 0.25, 0.6875, 0.2187, 0.6875, 0.2188, 0.625, 0.25, 0.5625, 0.25, 0.625, 0.2188, 0.625, 0.2187, 0.5625, 0.25, 0.5, 0.25, 0.5625, 0.2187, 0.5625, 0.2187, 0.5, 0.25, 0.9375, 0.2344, 1.0, 0.2188, 0.9375, 0.25, 0.875, 0.25, 0.9375, 0.2188, 0.9375, 0.2188, 0.875, 0.2187, 0.5625, 0.2188, 0.625, 0.1875, 0.625, 0.1875, 0.5625, 0.2187, 0.5, 0.2187, 0.5625, 0.1875, 0.5625, 0.1875, 0.5, 0.2188, 0.9375, 0.2031, 1.0, 0.1875, 0.9375, 0.2188, 0.875, 0.2188, 0.9375, 0.1875, 0.9375, 0.1875, 0.875, 0.2188, 0.8125, 0.2188, 0.875, 0.1875, 0.875, 0.1875, 0.8125, 0.2187, 0.75, 0.2188, 0.8125, 0.1875, 0.8125, 0.1875, 0.75, 0.2187, 0.6875, 0.2187, 0.75, 0.1875, 0.75, 0.1875, 0.6875, 0.2188, 0.625, 0.2187, 0.6875, 0.1875, 0.6875, 0.1875, 0.625, 0.1875, 0.8125, 0.1875, 0.875, 0.1563, 0.875, 0.1563, 0.8125, 0.1875, 0.75, 0.1875, 0.8125, 0.1563, 0.8125, 0.1563, 0.75, 0.1875, 0.6875, 0.1875, 0.75, 0.1563, 0.75, 0.1562, 0.6875, 0.1875, 0.625, 0.1875, 0.6875, 0.1562, 0.6875, 0.1563, 0.625, 0.1875, 0.5625, 0.1875, 0.625, 0.1563, 0.625, 0.1562, 0.5625, 0.1875, 0.5, 0.1875, 0.5625, 0.1562, 0.5625, 0.1562, 0.5, 0.1875, 0.9375, 0.1719, 1.0, 0.1563, 0.9375, 0.1875, 0.875, 0.1875, 0.9375, 0.1563, 0.9375, 0.1563, 0.875, 0.1562, 0.5625, 0.1563, 0.625, 0.125, 0.625, 0.125, 0.5625, 0.1562, 0.5, 0.1562, 0.5625, 0.125, 0.5625, 0.125, 0.5, 0.1563, 0.9375, 0.1406, 1.0, 0.125, 0.9375, 0.1563, 0.875, 0.1563, 0.9375, 0.125, 0.9375, 0.125, 0.875, 0.1563, 0.8125, 0.1563, 0.875, 0.125, 0.875, 0.125, 0.8125, 0.1563, 0.75, 0.1563, 0.8125, 0.125, 0.8125, 0.125, 0.75, 0.1562, 0.6875, 0.1563, 0.75, 0.125, 0.75, 0.125, 0.6875, 0.1563, 0.625, 0.1562, 0.6875, 0.125, 0.6875, 0.125, 0.625, 0.125, 0.75, 0.125, 0.8125, 0.09375, 0.8125, 0.09375, 0.75, 0.125, 0.6875, 0.125, 0.75, 0.09375, 0.75, 0.09375, 0.6875, 0.125, 0.625, 0.125, 0.6875, 0.09375, 0.6875, 0.09375, 0.625, 0.125, 0.5625, 0.125, 0.625, 0.09375, 0.625, 0.09375, 0.5625, 0.125, 0.5, 0.125, 0.5625, 0.09375, 0.5625, 0.09375, 0.5, 0.125, 0.9375, 0.1094, 1.0, 0.09375, 0.9375, 0.125, 0.875, 0.125, 0.9375, 0.09375, 0.9375, 0.09375, 0.875, 0.125, 0.8125, 0.125, 0.875, 0.09375, 0.875, 0.09375, 0.8125, 0.09375, 0.5, 0.09375, 0.5625, 0.0625, 0.5625, 0.0625, 0.5, 0.09375, 0.9375, 0.07813, 1.0, 0.0625, 0.9375, 0.09375, 0.875, 0.09375, 0.9375, 0.0625, 0.9375, 0.0625, 0.875, 0.09375, 0.8125, 0.09375, 0.875, 0.0625, 0.875, 0.0625, 0.8125, 0.09375, 0.75, 0.09375, 0.8125, 0.0625, 0.8125, 0.0625, 0.75, 0.09375, 0.6875, 0.09375, 0.75, 0.0625, 0.75, 0.0625, 0.6875, 0.09375, 0.625, 0.09375, 0.6875, 0.0625, 0.6875, 0.0625, 0.625, 0.09375, 0.5625, 0.09375, 0.625, 0.0625, 0.625, 0.0625, 0.5625, 0.0625, 0.75, 0.0625, 0.8125, 0.03125, 0.8125, 0.03125, 0.75, 0.0625, 0.6875, 0.0625, 0.75, 0.03125, 0.75, 0.03125, 0.6875, 0.0625, 0.625, 0.0625, 0.6875, 0.03125, 0.6875, 0.03125, 0.625, 0.0625, 0.5625, 0.0625, 0.625, 0.03125, 0.625, 0.03125, 0.5625, 0.0625, 0.5, 0.0625, 0.5625, 0.03125, 0.5625, 0.03125, 0.5, 0.0625, 0.9375, 0.04688, 1.0, 0.03125, 0.9375, 0.0625, 0.875, 0.0625, 0.9375, 0.03125, 0.9375, 0.03125, 0.875, 0.0625, 0.8125, 0.0625, 0.875, 0.03125, 0.875, 0.03125, 0.8125, 0.03125, 0.5, 0.03125, 0.5625, 0.0, 0.5625, 0.0, 0.5, 0.03125, 0.9375, 0.01563, 1.0, 2.384e-07, 0.9375, 0.03125, 0.875, 0.03125, 0.9375, 2.384e-07, 0.9375, 8.941e-08, 0.875, 0.03125, 0.8125, 0.03125, 0.875, 8.941e-08, 0.875, 5.96e-08, 0.8125, 0.03125, 0.75, 0.03125, 0.8125, 5.96e-08, 0.8125, 0.0, 0.75, 0.03125, 0.6875, 0.03125, 0.75, 0.0, 0.75, 0.0, 0.6875, 0.03125, 0.625, 0.03125, 0.6875, 0.0, 0.6875, 5.96e-08, 0.625, 0.03125, 0.5625, 0.03125, 0.625, 5.96e-08, 0.625, 0.0, 0.5625, 1.0, 0.6875, 1.0, 0.75, 0.9688, 0.75, 0.9688, 0.6875, 1.0, 0.625, 1.0, 0.6875, 0.9688, 0.6875, 0.9688, 0.625, 1.0, 0.5625, 1.0, 0.625, 0.9688, 0.625, 0.9688, 0.5625, 1.0, 0.5, 1.0, 0.5625, 0.9688, 0.5625, 0.9688, 0.5, 1.0, 0.9375, 0.9844, 1.0, 0.9688, 0.9375, 1.0, 0.875, 1.0, 0.9375, 0.9688, 0.9375, 0.9688, 0.875, 1.0, 0.8125, 1.0, 0.875, 0.9688, 0.875, 0.9688, 0.8125, 1.0, 0.75, 1.0, 0.8125, 0.9688, 0.8125, 0.9688, 0.75, 0.9688, 0.875, 0.9688, 0.9375, 0.9375, 0.9375, 0.9375, 0.875, 0.9688, 0.8125, 0.9688, 0.875, 0.9375, 0.875, 0.9375, 0.8125, 0.9688, 0.75, 0.9688, 0.8125, 0.9375, 0.8125, 0.9375, 0.75, 0.9688, 0.6875, 0.9688, 0.75, 0.9375, 0.75, 0.9375, 0.6875, 0.9688, 0.625, 0.9688, 0.6875, 0.9375, 0.6875, 0.9375, 0.625, 0.9688, 0.5625, 0.9688, 0.625, 0.9375, 0.625, 0.9375, 0.5625, 0.9688, 0.5, 0.9688, 0.5625, 0.9375, 0.5625, 0.9375, 0.5, 0.9688, 0.9375, 0.9531, 1.0, 0.9375, 0.9375, 0.9375, 0.625, 0.9375, 0.6875, 0.9062, 0.6875, 0.9062, 0.625, 0.9375, 0.5625, 0.9375, 0.625, 0.9062, 0.625, 0.9062, 0.5625, 0.9375, 0.5, 0.9375, 0.5625, 0.9062, 0.5625, 0.9062, 0.5, 0.9375, 0.9375, 0.9219, 1.0, 0.9063, 0.9375, 0.9375, 0.875, 0.9375, 0.9375, 0.9063, 0.9375, 0.9063, 0.875, 0.9375, 0.8125, 0.9375, 0.875, 0.9063, 0.875, 0.9062, 0.8125, 0.9375, 0.75, 0.9375, 0.8125, 0.9062, 0.8125, 0.9062, 0.75, 0.9375, 0.6875, 0.9375, 0.75, 0.9062, 0.75, 0.9062, 0.6875, 0.9063, 0.875, 0.9063, 0.9375, 0.875, 0.9375, 0.875, 0.875, 0.9062, 0.8125, 0.9063, 0.875, 0.875, 0.875, 0.875, 0.8125, 0.9062, 0.75, 0.9062, 0.8125, 0.875, 0.8125, 0.875, 0.75, 0.9062, 0.6875, 0.9062, 0.75, 0.875, 0.75, 0.875, 0.6875, 0.9062, 0.625, 0.9062, 0.6875, 0.875, 0.6875, 0.875, 0.625, 0.9062, 0.5625, 0.9062, 0.625, 0.875, 0.625, 0.875, 0.5625, 0.9062, 0.5, 0.9062, 0.5625, 0.875, 0.5625, 0.875, 0.5, 0.9063, 0.9375, 0.8906, 1.0, 0.875, 0.9375, 0.875, 0.625, 0.875, 0.6875, 0.8438, 0.6875, 0.8438, 0.625, 0.875, 0.5625, 0.875, 0.625, 0.8438, 0.625, 0.8438, 0.5625, 0.875, 0.5, 0.875, 0.5625, 0.8438, 0.5625, 0.8438, 0.5, 0.875, 0.9375, 0.8594, 1.0, 0.8438, 0.9375, 0.875, 0.875, 0.875, 0.9375, 0.8438, 0.9375, 0.8438, 0.875, 0.875, 0.8125, 0.875, 0.875, 0.8438, 0.875, 0.8438, 0.8125, 0.875, 0.75, 0.875, 0.8125, 0.8438, 0.8125, 0.8438, 0.75, 0.875, 0.6875, 0.875, 0.75, 0.8438, 0.75, 0.8438, 0.6875, 0.8438, 0.8125, 0.8438, 0.875, 0.8125, 0.875, 0.8125, 0.8125, 0.8438, 0.75, 0.8438, 0.8125, 0.8125, 0.8125, 0.8125, 0.75, 0.8438, 0.6875, 0.8438, 0.75, 0.8125, 0.75, 0.8125, 0.6875, 0.8438, 0.625, 0.8438, 0.6875, 0.8125, 0.6875, 0.8125, 0.625, 0.8438, 0.5625, 0.8438, 0.625, 0.8125, 0.625, 0.8125, 0.5625, 0.8438, 0.5, 0.8438, 0.5625, 0.8125, 0.5625, 0.8125, 0.5, 0.8438, 0.9375, 0.8281, 1.0, 0.8125, 0.9375, 0.8438, 0.875, 0.8438, 0.9375, 0.8125, 0.9375, 0.8125, 0.875, 0.8125, 0.5625, 0.8125, 0.625, 0.7812, 0.625, 0.7812, 0.5625, 0.8125, 0.5, 0.8125, 0.5625, 0.7812, 0.5625, 0.7812, 0.5, 0.8125, 0.9375, 0.7969, 1.0, 0.7812, 0.9375, 0.8125, 0.875, 0.8125, 0.9375, 0.7812, 0.9375, 0.7812, 0.875, 0.8125, 0.8125, 0.8125, 0.875, 0.7812, 0.875, 0.7812, 0.8125, 0.8125, 0.75, 0.8125, 0.8125, 0.7812, 0.8125, 0.7812, 0.75, 0.8125, 0.6875, 0.8125, 0.75, 0.7812, 0.75, 0.7812, 0.6875, 0.8125, 0.625, 0.8125, 0.6875, 0.7812, 0.6875, 0.7812, 0.625, 0.7812, 0.8125, 0.7812, 0.875, 0.75, 0.875, 0.75, 0.8125, 0.7812, 0.75, 0.7812, 0.8125, 0.75, 0.8125, 0.75, 0.75, 0.7812, 0.6875, 0.7812, 0.75, 0.75, 0.75, 0.75, 0.6875, 0.7812, 0.625, 0.7812, 0.6875, 0.75, 0.6875, 0.75, 0.625, 0.7812, 0.5625, 0.7812, 0.625, 0.75, 0.625, 0.75, 0.5625, 0.7812, 0.5, 0.7812, 0.5625, 0.75, 0.5625, 0.75, 0.5, 0.7812, 0.9375, 0.7656, 1.0, 0.75, 0.9375, 0.7812, 0.875, 0.7812, 0.9375, 0.75, 0.9375, 0.75, 0.875, 0.8267, 0.3333, 0.99, 0.25, 0.9854, 0.2968, 0.834, 0.3645, 0.8132, 0.3021, 0.9854, 0.2032, 0.99, 0.25, 0.8267, 0.3333, 0.7937, 0.2721, 0.9717, 0.1582, 0.9854, 0.2032, 0.8132, 0.3021, 0.7685, 0.2444, 0.9496, 0.1167, 0.9717, 0.1582, 0.7937, 0.2721, 0.7381, 0.2202, 0.9197, 0.08029, 0.9496, 0.1167, 0.7685, 0.2444, 0.7035, 0.2003, 0.8833, 0.05045, 0.9197, 0.08029, 0.7381, 0.2202, 0.6654, 0.1855, 0.8418, 0.02827, 0.8833, 0.05045, 0.7035, 0.2003, 0.625, 0.1764, 0.7968, 0.01461, 0.8418, 0.02827, 0.6654, 0.1855, 0.5833, 0.1733, 0.75, 0.01, 0.7968, 0.01461, 0.625, 0.1764, 0.75, 0.49, 0.7968, 0.4854, 0.8418, 0.4717, 0.8833, 0.4496, 0.9197, 0.4197, 0.9496, 0.3833, 0.9717, 0.3418, 0.9854, 0.2968, 0.99, 0.25, 0.9854, 0.2032, 0.9717, 0.1582, 0.9496, 0.1167, 0.9197, 0.08029, 0.8966, 0.1, 0.8966, 0.4, 0.6034, 0.4, 0.6034, 0.3361, 0.5283, 0.3418, 0.5504, 0.3833, 0.5803, 0.4197, 0.6167, 0.4496, 0.6582, 0.4717, 0.7032, 0.4854, 0.834, 0.3645, 0.9854, 0.2968, 0.9717, 0.3418, 0.8353, 0.3946, 0.8353, 0.3946, 0.9717, 0.3418, 0.9496, 0.3833, 0.831, 0.4222, 0.831, 0.4222, 0.9496, 0.3833, 0.9197, 0.4197, 0.8215, 0.4465, 0.8215, 0.4465, 0.9197, 0.4197, 0.8833, 0.4496, 0.8076, 0.4664, 0.8076, 0.4664, 0.8833, 0.4496, 0.8418, 0.4717, 0.7904, 0.4812, 0.7904, 0.4812, 0.8418, 0.4717, 0.7968, 0.4854, 0.7708, 0.4903, 0.7708, 0.4903, 0.7968, 0.4854, 0.75, 0.49, 0.75, 0.4933, 0.75, 0.4933, 0.75, 0.49, 0.7032, 0.4854, 0.7292, 0.4903, 0.7292, 0.4903, 0.7032, 0.4854, 0.6582, 0.4717, 0.7096, 0.4812, 0.7096, 0.4812, 0.6582, 0.4717, 0.6167, 0.4496, 0.6924, 0.4664, 0.6924, 0.4664, 0.6167, 0.4496, 0.5803, 0.4197, 0.6785, 0.4465, 0.6785, 0.4465, 0.5803, 0.4197, 0.5504, 0.3833, 0.669, 0.4222, 0.669, 0.4222, 0.5504, 0.3833, 0.5283, 0.3418, 0.6647, 0.3946, 0.6647, 0.3946, 0.5283, 0.3418, 0.5146, 0.2968, 0.666, 0.3645, 0.666, 0.3645, 0.5146, 0.2968, 0.51, 0.25, 0.6733, 0.3333, 0.6733, 0.3333, 0.51, 0.25, 0.5146, 0.2032, 0.3535, 0.3021, 0.3535, 0.3021, 0.5146, 0.2032, 0.5283, 0.1582, 0.373, 0.2721, 0.373, 0.2721, 0.5283, 0.1582, 0.5504, 0.1167, 0.3982, 0.2444, 0.3982, 0.2444, 0.5504, 0.1167, 0.5803, 0.08029, 0.4285, 0.2202, 0.4285, 0.2202, 0.5803, 0.08029, 0.6167, 0.05045, 0.4632, 0.2003, 0.4632, 0.2003, 0.6167, 0.05045, 0.6582, 0.02827, 0.5013, 0.1855, 0.5013, 0.1855, 0.6582, 0.02827, 0.7032, 0.01461, 0.5417, 0.1764, 0.5417, 0.1764, 0.7032, 0.01461, 0.75, 0.01, 0.5833, 0.1733, 0.375, 0.2614, 0.375, 0.5, 0.625, 0.5, 0.625, 0.2614, 0.5283, 0.3418, 0.6034, 0.3361, 0.6034, 0.1, 0.8966, 0.1, 0.9197, 0.08029, 0.8833, 0.05045, 0.8418, 0.02827, 0.7968, 0.01461, 0.75, 0.01, 0.7032, 0.01461, 0.6582, 0.02827, 0.6167, 0.05045, 0.5803, 0.08029, 0.5504, 0.1167, 0.5283, 0.1582, 0.5146, 0.2032, 0.51, 0.25, 0.5146, 0.2968, 0.1364, 0.75, 0.375, 0.75, 0.375, 0.5, 0.1364, 0.5, 0.2187, 0.5, 0.3802, 0.3382, 0.4167, 0.3367, 0.25, 0.5, 0.4879, 0.2303, 0.5417, 0.1764, 0.5833, 0.1733, 0.5278, 0.2278, 0.1875, 0.5, 0.3444, 0.3428, 0.3802, 0.3382, 0.2187, 0.5, 0.449, 0.2379, 0.5013, 0.1855, 0.5417, 0.1764, 0.4879, 0.2303, 0.1562, 0.5, 0.3097, 0.3501, 0.3444, 0.3428, 0.1875, 0.5, 0.412, 0.2502, 0.4632, 0.2003, 0.5013, 0.1855, 0.449, 0.2379, 0.125, 0.5, 0.2768, 0.3601, 0.3097, 0.3501, 0.1562, 0.5, 0.3779, 0.2668, 0.4285, 0.2202, 0.4632, 0.2003, 0.412, 0.2502, 0.09375, 0.5, 0.246, 0.3722, 0.2768, 0.3601, 0.125, 0.5, 0.3475, 0.287, 0.3982, 0.2444, 0.4285, 0.2202, 0.3779, 0.2668, 0.0625, 0.5, 0.2178, 0.3861, 0.246, 0.3722, 0.09375, 0.5, 0.3213, 0.3101, 0.373, 0.2721, 0.3982, 0.2444, 0.3475, 0.287, 0.03125, 0.5, 0.1924, 0.4011, 0.2178, 0.3861, 0.0625, 0.5, 0.2998, 0.3351, 0.3535, 0.3021, 0.373, 0.2721, 0.3213, 0.3101, 1.0, 0.5, 0.8367, 0.4167, 0.1924, 0.4011, 0.03125, 0.5, 0.7278, 0.3611, 0.6733, 0.3333, 0.3535, 0.3021, 0.2998, 0.3351, 0.9688, 0.5, 0.8174, 0.4323, 0.8367, 0.4167, 1.0, 0.5, 0.7165, 0.3871, 0.666, 0.3645, 0.6733, 0.3333, 0.7278, 0.3611, 0.9375, 0.5, 0.8011, 0.4473, 0.8174, 0.4323, 0.9688, 0.5, 0.7101, 0.4121, 0.6647, 0.3946, 0.666, 0.3645, 0.7165, 0.3871, 0.9062, 0.5, 0.7876, 0.4611, 0.8011, 0.4473, 0.9375, 0.5, 0.7086, 0.4352, 0.669, 0.4222, 0.6647, 0.3946, 0.7101, 0.4121, 0.875, 0.5, 0.7768, 0.4732, 0.7876, 0.4611, 0.9062, 0.5, 0.7113, 0.4554, 0.6785, 0.4465, 0.669, 0.4222, 0.7086, 0.4352, 0.8438, 0.5, 0.7681, 0.4832, 0.7768, 0.4732, 0.875, 0.5, 0.7176, 0.472, 0.6924, 0.4664, 0.6785, 0.4465, 0.7113, 0.4554, 0.8125, 0.5, 0.7611, 0.4906, 0.7681, 0.4832, 0.8438, 0.5, 0.7268, 0.4843, 0.7096, 0.4812, 0.6924, 0.4664, 0.7176, 0.472, 0.7812, 0.5, 0.7552, 0.4951, 0.7611, 0.4906, 0.8125, 0.5, 0.7379, 0.4919, 0.7292, 0.4903, 0.7096, 0.4812, 0.7268, 0.4843, 0.75, 0.5, 0.75, 0.4967, 0.7552, 0.4951, 0.7812, 0.5, 0.75, 0.4944, 0.75, 0.4933, 0.7292, 0.4903, 0.7379, 0.4919, 0.7188, 0.5, 0.7448, 0.4951, 0.75, 0.4967, 0.75, 0.5, 0.7621, 0.4919, 0.7708, 0.4903, 0.75, 0.4933, 0.75, 0.4944, 0.6875, 0.5, 0.7389, 0.4906, 0.7448, 0.4951, 0.7188, 0.5, 0.7732, 0.4843, 0.7904, 0.4812, 0.7708, 0.4903, 0.7621, 0.4919, 0.6562, 0.5, 0.7319, 0.4832, 0.7389, 0.4906, 0.6875, 0.5, 0.7824, 0.472, 0.8076, 0.4664, 0.7904, 0.4812, 0.7732, 0.4843, 0.625, 0.5, 0.7232, 0.4732, 0.7319, 0.4832, 0.6562, 0.5, 0.7887, 0.4554, 0.8215, 0.4465, 0.8076, 0.4664, 0.7824, 0.472, 0.5937, 0.5, 0.7124, 0.4611, 0.7232, 0.4732, 0.625, 0.5, 0.7914, 0.4352, 0.831, 0.4222, 0.8215, 0.4465, 0.7887, 0.4554, 0.5625, 0.5, 0.6989, 0.4473, 0.7124, 0.4611, 0.5937, 0.5, 0.7899, 0.4121, 0.8353, 0.3946, 0.831, 0.4222, 0.7914, 0.4352, 0.5312, 0.5, 0.6826, 0.4323, 0.6989, 0.4473, 0.5625, 0.5, 0.7835, 0.3871, 0.834, 0.3645, 0.8353, 0.3946, 0.7899, 0.4121, 0.25, 0.5, 0.4167, 0.3367, 0.4531, 0.3382, 0.2812, 0.5, 0.5278, 0.2278, 0.5833, 0.1733, 0.625, 0.1764, 0.5677, 0.2303, 0.2812, 0.5, 0.4531, 0.3382, 0.4889, 0.3428, 0.3125, 0.5, 0.5677, 0.2303, 0.625, 0.1764, 0.6654, 0.1855, 0.6066, 0.2379, 0.3125, 0.5, 0.4889, 0.3428, 0.5236, 0.3501, 0.3437, 0.5, 0.6066, 0.2379, 0.6654, 0.1855, 0.7035, 0.2003, 0.6435, 0.2502, 0.3437, 0.5, 0.5236, 0.3501, 0.5566, 0.3601, 0.375, 0.5, 0.6435, 0.2502, 0.7035, 0.2003, 0.7381, 0.2202, 0.6776, 0.2668, 0.375, 0.5, 0.5566, 0.3601, 0.5874, 0.3722, 0.4062, 0.5, 0.6776, 0.2668, 0.7381, 0.2202, 0.7685, 0.2444, 0.7081, 0.287, 0.4062, 0.5, 0.5874, 0.3722, 0.6156, 0.3861, 0.4375, 0.5, 0.7081, 0.287, 0.7685, 0.2444, 0.7937, 0.2721, 0.7343, 0.3101, 0.4375, 0.5, 0.6156, 0.3861, 0.641, 0.4011, 0.4687, 0.5, 0.7343, 0.3101, 0.7937, 0.2721, 0.8132, 0.3021, 0.7558, 0.3351, 0.4687, 0.5, 0.641, 0.4011, 0.6633, 0.4167, 0.5, 0.5, 0.7558, 0.3351, 0.8132, 0.3021, 0.8267, 0.3333, 0.7722, 0.3611, 0.5, 0.5, 0.6633, 0.4167, 0.6826, 0.4323, 0.5312, 0.5, 0.7722, 0.3611, 0.8267, 0.3333, 0.834, 0.3645, 0.7835, 0.3871, 0.6875, 0.625, 0.6875, 0.6875, 0.6562, 0.6875, 0.6562, 0.625, 0.6562, 0.625, 0.6562, 0.6875, 0.625, 0.6875, 0.625, 0.625, 0.625, 0.625, 0.625, 0.6875, 0.5937, 0.6875, 0.5937, 0.625, 0.5937, 0.625, 0.5937, 0.6875, 0.5625, 0.6875, 0.5625, 0.625, 0.4375, 0.625, 0.4375, 0.6875, 0.4062, 0.6875, 0.4062, 0.625, 0.4062, 0.625, 0.4062, 0.6875, 0.375, 0.6875, 0.375, 0.625, 0.375, 0.625, 0.375, 0.6875, 0.3437, 0.6875, 0.3437, 0.625, 0.3437, 0.625, 0.3437, 0.6875, 0.3125, 0.6875, 0.3125, 0.625, 0.4375, 0.625, 0.4375, 0.6875, 0.4375, 0.6875, 0.4375, 0.625, 0.3125, 0.6875, 0.3125, 0.625, 0.3125, 0.625, 0.3125, 0.6875, 0.375, 0.6875, 0.3437, 0.6875, 0.3437, 0.6875, 0.375, 0.6875, 0.6562, 0.625, 0.6875, 0.625, 0.6875, 0.625, 0.6562, 0.625, 0.4375, 0.6875, 0.4062, 0.6875, 0.4062, 0.6875, 0.4375, 0.6875, 0.5937, 0.625, 0.625, 0.625, 0.625, 0.625, 0.5937, 0.625, 0.3437, 0.625, 0.375, 0.625, 0.375, 0.625, 0.3437, 0.625, 0.6875, 0.6875, 0.6562, 0.6875, 0.6562, 0.6875, 0.6875, 0.6875, 0.4062, 0.625, 0.4375, 0.625, 0.4375, 0.625, 0.4062, 0.625, 0.625, 0.6875, 0.5937, 0.6875, 0.5937, 0.6875, 0.625, 0.6875, 0.4062, 0.6875, 0.375, 0.6875, 0.375, 0.6875, 0.4062, 0.6875, 0.3437, 0.6875, 0.3125, 0.6875, 0.3125, 0.6875, 0.3437, 0.6875, 0.6633, 0.4167, 0.7178, 0.3889, 0.7331, 0.4097, 0.6826, 0.4323, 0.7178, 0.3889, 0.7722, 0.3611, 0.7835, 0.3871, 0.7331, 0.4097, 0.641, 0.4011, 0.6984, 0.3681, 0.7178, 0.3889, 0.6633, 0.4167, 0.6984, 0.3681, 0.7558, 0.3351, 0.7722, 0.3611, 0.7178, 0.3889, 0.6156, 0.3861, 0.6749, 0.3481, 0.6984, 0.3681, 0.641, 0.4011, 0.6749, 0.3481, 0.7343, 0.3101, 0.7558, 0.3351, 0.6984, 0.3681, 0.5874, 0.3722, 0.6477, 0.3296, 0.6749, 0.3481, 0.6156, 0.3861, 0.7444, 0.4297, 0.7899, 0.4121, 0.7899, 0.4121, 0.7444, 0.4297, 0.5566, 0.3601, 0.6171, 0.3135, 0.6477, 0.3296, 0.5874, 0.3722, 0.7914, 0.4352, 0.7887, 0.4554, 0.7887, 0.4554, 0.7914, 0.4352, 0.5236, 0.3501, 0.5836, 0.3002, 0.6171, 0.3135, 0.5566, 0.3601, 0.6477, 0.3296, 0.6171, 0.3135, 0.6171, 0.3135, 0.6477, 0.3296, 0.4889, 0.3428, 0.5478, 0.2903, 0.5836, 0.3002, 0.5236, 0.3501, 0.756, 0.4643, 0.7519, 0.4481, 0.7519, 0.4481, 0.756, 0.4643, 0.4531, 0.3382, 0.5104, 0.2843, 0.5478, 0.2903, 0.4889, 0.3428, 0.5104, 0.2843, 0.5677, 0.2303, 0.6066, 0.2379, 0.5478, 0.2903, 0.4167, 0.3367, 0.4722, 0.2822, 0.5104, 0.2843, 0.4531, 0.3382, 0.4722, 0.2822, 0.5278, 0.2278, 0.5677, 0.2303, 0.5104, 0.2843, 0.6826, 0.4323, 0.7331, 0.4097, 0.7444, 0.4297, 0.6989, 0.4473, 0.7331, 0.4097, 0.7835, 0.3871, 0.7899, 0.4121, 0.7444, 0.4297, 0.6989, 0.4473, 0.7444, 0.4297, 0.7519, 0.4481, 0.7124, 0.4611, 0.7081, 0.287, 0.7343, 0.3101, 0.7343, 0.3101, 0.7081, 0.287, 0.7124, 0.4611, 0.7519, 0.4481, 0.756, 0.4643, 0.7232, 0.4732, 0.7899, 0.4121, 0.7914, 0.4352, 0.7914, 0.4352, 0.7899, 0.4121, 0.7232, 0.4732, 0.756, 0.4643, 0.7572, 0.4776, 0.7319, 0.4832, 0.6749, 0.3481, 0.6477, 0.3296, 0.6477, 0.3296, 0.6749, 0.3481, 0.7319, 0.4832, 0.7572, 0.4776, 0.7561, 0.4874, 0.7389, 0.4906, 0.6066, 0.2379, 0.6435, 0.2502, 0.6435, 0.2502, 0.6066, 0.2379, 0.7389, 0.4906, 0.7561, 0.4874, 0.7534, 0.4935, 0.7448, 0.4951, 0.7561, 0.4874, 0.7732, 0.4843, 0.7621, 0.4919, 0.7534, 0.4935, 0.7448, 0.4951, 0.7534, 0.4935, 0.75, 0.4956, 0.75, 0.4967, 0.7534, 0.4935, 0.7621, 0.4919, 0.75, 0.4944, 0.75, 0.4956, 0.75, 0.4967, 0.75, 0.4956, 0.7466, 0.4935, 0.7552, 0.4951, 0.75, 0.4956, 0.75, 0.4944, 0.7379, 0.4919, 0.7466, 0.4935, 0.7552, 0.4951, 0.7466, 0.4935, 0.7439, 0.4874, 0.7611, 0.4906, 0.7466, 0.4935, 0.7379, 0.4919, 0.7268, 0.4843, 0.7439, 0.4874, 0.7611, 0.4906, 0.7439, 0.4874, 0.7428, 0.4776, 0.7681, 0.4832, 0.7439, 0.4874, 0.7268, 0.4843, 0.7176, 0.472, 0.7428, 0.4776, 0.7681, 0.4832, 0.7428, 0.4776, 0.744, 0.4643, 0.7768, 0.4732, 0.7428, 0.4776, 0.7176, 0.472, 0.7113, 0.4554, 0.744, 0.4643, 0.7768, 0.4732, 0.744, 0.4643, 0.7481, 0.4481, 0.7876, 0.4611, 0.744, 0.4643, 0.7113, 0.4554, 0.7086, 0.4352, 0.7481, 0.4481, 0.7876, 0.4611, 0.7481, 0.4481, 0.7556, 0.4297, 0.8011, 0.4473, 0.7481, 0.4481, 0.7086, 0.4352, 0.7101, 0.4121, 0.7556, 0.4297, 0.8011, 0.4473, 0.7556, 0.4297, 0.7669, 0.4097, 0.8174, 0.4323, 0.7556, 0.4297, 0.7101, 0.4121, 0.7165, 0.3871, 0.7669, 0.4097, 0.8174, 0.4323, 0.7669, 0.4097, 0.7822, 0.3889, 0.8367, 0.4167, 0.7669, 0.4097, 0.7165, 0.3871, 0.7278, 0.3611, 0.7822, 0.3889, 0.8367, 0.4167, 0.7822, 0.3889, 0.2461, 0.3681, 0.1924, 0.4011, 0.7822, 0.3889, 0.7278, 0.3611, 0.2998, 0.3351, 0.2461, 0.3681, 0.1924, 0.4011, 0.2461, 0.3681, 0.2695, 0.3481, 0.2178, 0.3861, 0.2461, 0.3681, 0.2998, 0.3351, 0.3213, 0.3101, 0.2695, 0.3481, 0.2178, 0.3861, 0.2695, 0.3481, 0.2967, 0.3296, 0.246, 0.3722, 0.2695, 0.3481, 0.3213, 0.3101, 0.3475, 0.287, 0.2967, 0.3296, 0.246, 0.3722, 0.2967, 0.3296, 0.3274, 0.3135, 0.2768, 0.3601, 0.2967, 0.3296, 0.3475, 0.287, 0.3779, 0.2668, 0.3274, 0.3135, 0.2768, 0.3601, 0.3274, 0.3135, 0.3609, 0.3002, 0.3097, 0.3501, 0.3274, 0.3135, 0.3779, 0.2668, 0.412, 0.2502, 0.3609, 0.3002, 0.3097, 0.3501, 0.3609, 0.3002, 0.3967, 0.2903, 0.3444, 0.3428, 0.3609, 0.3002, 0.412, 0.2502, 0.449, 0.2379, 0.3967, 0.2903, 0.3444, 0.3428, 0.3967, 0.2903, 0.4341, 0.2843, 0.3802, 0.3382, 0.3967, 0.2903, 0.449, 0.2379, 0.4879, 0.2303, 0.4341, 0.2843, 0.3802, 0.3382, 0.4341, 0.2843, 0.4722, 0.2822, 0.4167, 0.3367, 0.4341, 0.2843, 0.4879, 0.2303, 0.5278, 0.2278, 0.4722, 0.2822, 0.6477, 0.3296, 0.7081, 0.287, 0.7343, 0.3101, 0.6749, 0.3481, 0.6171, 0.3135, 0.6776, 0.2668, 0.7081, 0.287, 0.6477, 0.3296, 0.5836, 0.3002, 0.6435, 0.2502, 0.6776, 0.2668, 0.6171, 0.3135, 0.5478, 0.2903, 0.6066, 0.2379, 0.6435, 0.2502, 0.5836, 0.3002, 0.7444, 0.4297, 0.7899, 0.4121, 0.7914, 0.4352, 0.7519, 0.4481, 0.7519, 0.4481, 0.7914, 0.4352, 0.7887, 0.4554, 0.756, 0.4643, 0.756, 0.4643, 0.7887, 0.4554, 0.7824, 0.472, 0.7572, 0.4776, 0.7572, 0.4776, 0.7824, 0.472, 0.7732, 0.4843, 0.7561, 0.4874, 0.6776, 0.2668, 0.7081, 0.287, 0.7081, 0.287, 0.6776, 0.2668, 0.7572, 0.4776, 0.756, 0.4643, 0.756, 0.4643, 0.7572, 0.4776, 0.7732, 0.4843, 0.7561, 0.4874, 0.7561, 0.4874, 0.7732, 0.4843, 0.7343, 0.3101, 0.6749, 0.3481, 0.6749, 0.3481, 0.7343, 0.3101, 0.6171, 0.3135, 0.5836, 0.3002, 0.5836, 0.3002, 0.6171, 0.3135, 0.7887, 0.4554, 0.7824, 0.472, 0.7824, 0.472, 0.7887, 0.4554, 0.5478, 0.2903, 0.6066, 0.2379, 0.6066, 0.2379, 0.5478, 0.2903, 0.6435, 0.2502, 0.6776, 0.2668, 0.6776, 0.2668, 0.6435, 0.2502, 0.7561, 0.4874, 0.7572, 0.4776, 0.7572, 0.4776, 0.7561, 0.4874, 0.5836, 0.3002, 0.5478, 0.2903, 0.5478, 0.2903, 0.5836, 0.3002, 0.7824, 0.472, 0.7732, 0.4843, 0.7732, 0.4843, 0.7824, 0.472, 0.7519, 0.4481, 0.7444, 0.4297, 0.7444, 0.4297, 0.7519, 0.4481])
me_cylinder.use_remesh_preserve_volume = False
me_cylinder.use_remesh_preserve_attributes = False
me_cylinder.use_mirror_vertex_groups = False
me_cylinder.update()

# ---- objects
ob_cylinder = bpy.data.objects.new('Cylinder', me_cylinder)
ob_backoflauncher = bpy.data.objects.new('BackOfLauncher', None)
ob_middlepath = bpy.data.objects.new('MiddlePath', None)
ob_toppath = bpy.data.objects.new('TopPath', None)
ob_botpath = bpy.data.objects.new('BotPath', None)

# ---- transforms, parenting, visibility, modifiers, constraints
ob_cylinder.location = (-0.09649, 0.0, -0.5472)
ob_cylinder.rotation_euler = (-0.0, 1.92, -0.0)
ob_cylinder.scale = (2.0, 2.0, 4.0)
ob_cylinder.lineart.crease_threshold = 0.0
ob_backoflauncher.location = (3.662, 0.0, -1.915)
ob_backoflauncher.rotation_euler = (0.0, 0.3491, 0.0)
ob_backoflauncher.empty_display_type = 'SPHERE'
ob_backoflauncher.lineart.crease_threshold = 0.0
ob_middlepath.location = (-3.855, 0.0, 0.8208)
ob_middlepath.rotation_euler = (0.0, 0.3491, 0.0)
ob_middlepath.empty_display_type = 'SPHERE'
ob_middlepath.lineart.crease_threshold = 0.0
ob_toppath.location = (-3.513, 0.0, 1.761)
ob_toppath.rotation_euler = (0.0, 0.3491, 0.0)
ob_toppath.empty_display_type = 'SPHERE'
ob_toppath.lineart.crease_threshold = 0.0
ob_botpath.location = (-4.197, 0.0, -0.1188)
ob_botpath.rotation_euler = (0.0, 0.3491, 0.0)
ob_botpath.empty_display_type = 'SPHERE'
ob_botpath.lineart.crease_threshold = 0.0

# ---- collection membership
col_collection.objects.link(ob_cylinder)
col_collection.objects.link(ob_backoflauncher)
col_collection.objects.link(ob_middlepath)
col_collection.objects.link(ob_toppath)
col_collection.objects.link(ob_botpath)

# ---- scene / render settings (as saved in the file)
scene.frame_start = 1; scene.frame_end = 250; scene.frame_set(1)
scene.render.engine = 'BLENDER_EEVEE_NEXT'
scene.cycles.use_denoising = False
scene.cycles.samples = 128
scene.cycles.sampling_pattern = 'TABULATED_SOBOL'
scene.cycles.use_adaptive_sampling = False
scene.cycles.use_light_tree = False
scene.view_settings.view_transform = 'Filmic'
bpy.context.view_layer.update()

# ---- added for rendering (the .blend has no active camera and no usable light): camera, sun
cam_auto = bpy.data.cameras.new('AutoCamera')
cam_auto.lens = 50.0
cam_auto.sensor_width = 36.0
cam_auto.clip_end = 1000.0
ob_auto_camera = bpy.data.objects.new('AutoCamera', cam_auto)
scene.collection.objects.link(ob_auto_camera)
ob_auto_camera.location = (19.06, -21.5542, 11.257)
ob_auto_camera.rotation_euler = (1.09748, -7.21219e-08, 0.694738)
scene.camera = ob_auto_camera
light_auto_sun = bpy.data.lights.new('AutoSun', 'SUN')
light_auto_sun.energy = 3.0
light_auto_sun.angle = 0.0523599
ob_auto_sun = bpy.data.objects.new('AutoSun', light_auto_sun)
scene.collection.objects.link(ob_auto_sun)
ob_auto_sun.rotation_euler = (0.872665, 0.174533, 0.523599)
bpy.context.view_layer.update()
